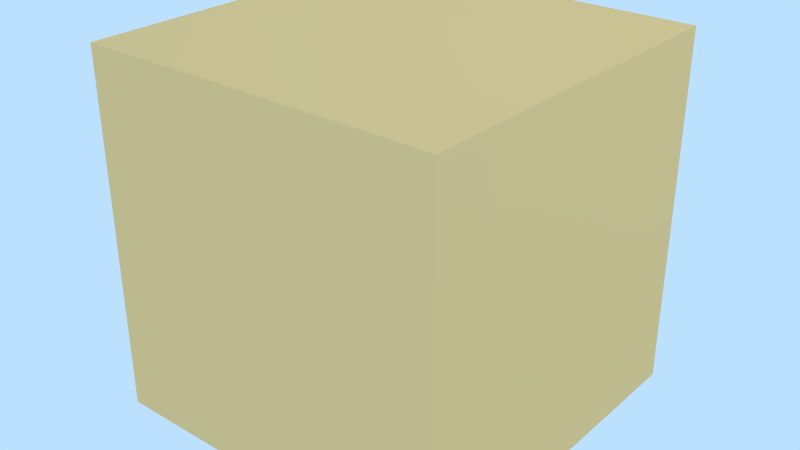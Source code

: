 # Source: main.blend  (saved by Blender 2.70.0; exported with 4.5.12 LTS)
import bpy
from mathutils import Matrix  # noqa: F401  (used for matrix-valued properties, if any)

bpy.ops.wm.read_factory_settings(use_empty=True)
scene = bpy.context.scene
scene.name = 'Scene'

# ---- collections
col_collection_1 = bpy.data.collections.new('Collection 1'); scene.collection.children.link(col_collection_1)

# ---- materials (node trees are filled in below, after node groups)
mat_uber = bpy.data.materials.new('Uber')
mat_uber.alpha_threshold = 0.0
mat_uber.use_transparent_shadow = False
mat_uber.diffuse_color = (1.0, 0.6448, 0.2706, 1.0)
mat_uber.roughness = 0.5
mat_uber.specular_intensity = 0.2
mat_uber.line_color = (0.0, 0.0, 0.0, 1.0)

# ---- material node trees

# ---- world
world_world = bpy.data.worlds.new('World'); scene.world = world_world
world_world.color = (0.5, 0.7499, 1.0)
world_world.use_sun_shadow = False
world_world.sun_shadow_jitter_overblur = 0.0
world_world.cycles.sampling_method = 'MANUAL'
world_world.cycles.sample_map_resolution = 256

# ---- lights
light_hemi = bpy.data.lights.new('Hemi', 'SUN')
light_hemi.color = (0.6308, 0.7615, 1.0)
light_hemi.transmission_factor = 0.0
light_hemi.angle = 0.1993
light_hemi.energy = 0.1
light_hemi.shadow_buffer_clip_start = 0.5
light_hemi.shadow_soft_size = 0.1
light_hemi.shadow_cascade_max_distance = 1000.0
light_hemi.cycles.use_multiple_importance_sampling = False
light_sun = bpy.data.lights.new('Sun', 'POINT')
light_sun.transmission_factor = 0.0
light_sun.energy = 200.0
light_sun.shadow_buffer_clip_start = 0.5
light_sun.shadow_soft_size = 0.1
light_sun.shadow_maximum_resolution = 0.006
light_sun.use_absolute_resolution = True
light_sun.cycles.use_multiple_importance_sampling = False

# ---- meshes
me_cube = bpy.data.meshes.new('Cube')
me_cube.from_pydata([(-1.0, -1.0, -1.0), (-1.0, 1.0, -1.0), (1.0, 1.0, -1.0), (1.0, -1.0, -1.0), (-1.0, -1.0, 1.0), (-1.0, 1.0, 1.0), (1.0, 1.0, 1.0), (1.0, -1.0, 1.0)], [], [(4, 5, 1, 0), (5, 6, 2, 1), (6, 7, 3, 2), (7, 4, 0, 3), (0, 1, 2, 3), (7, 6, 5, 4)])
me_cube.materials.append(mat_uber)
me_cube.use_remesh_preserve_volume = False
me_cube.use_remesh_preserve_attributes = False
me_cube.use_mirror_vertex_groups = False
me_cube.update()

# ---- objects
ob_hemi = bpy.data.objects.new('Hemi', light_hemi)
ob_sun = bpy.data.objects.new('Sun', light_sun)
ob_cube = bpy.data.objects.new('Cube', me_cube)
ob_controller = bpy.data.objects.new('controller', None)

# ---- transforms, parenting, visibility, modifiers, constraints
ob_hemi.location = (0.0, 0.0, 6.0)
ob_hemi.lineart.crease_threshold = 0.0
ob_sun.location = (3.979, 3.684, 8.725)
ob_sun.rotation_euler = (8.613e-08, 0.9155, 0.7504)
ob_sun.lineart.crease_threshold = 0.0
ob_cube.location = (0.0, 0.0, 1.0)
ob_cube.lineart.crease_threshold = 0.0
ob_controller.location = (0.0, 0.0, 1.0)
ob_controller.empty_image_offset = (0.0, 0.0)
ob_controller.display_bounds_type = 'CYLINDER'
ob_controller.show_in_front = True
ob_controller.lineart.crease_threshold = 0.0

# ---- collection membership
col_collection_1.objects.link(ob_hemi)
col_collection_1.objects.link(ob_sun)
col_collection_1.objects.link(ob_cube)
col_collection_1.objects.link(ob_controller)

# ---- scene / render settings (as saved in the file)
scene.frame_start = 1; scene.frame_end = 250; scene.frame_set(1)
scene.render.engine = 'BLENDER_EEVEE_NEXT'
scene.render.image_settings.color_mode = 'RGB'
scene.render.image_settings.compression = 90
scene.render.resolution_percentage = 50
scene.render.fps = 30
scene.render.dither_intensity = 0.0
scene.cycles.use_denoising = False
scene.cycles.samples = 10
scene.cycles.sampling_pattern = 'TABULATED_SOBOL'
scene.cycles.light_sampling_threshold = 0.0
scene.cycles.use_adaptive_sampling = False
scene.cycles.use_light_tree = False
scene.cycles.blur_glossy = 0.0
scene.cycles.volume_bounces = 1
scene.cycles.pixel_filter_type = 'GAUSSIAN'
scene.cycles.sample_clamp_indirect = 0.0
scene.view_settings.view_transform = 'Standard'
bpy.context.view_layer.update()

# ---- added for rendering (the .blend has no active camera): camera
cam_auto = bpy.data.cameras.new('AutoCamera')
cam_auto.lens = 50.0
cam_auto.sensor_width = 36.0
cam_auto.clip_end = 1000.0
ob_auto_camera = bpy.data.objects.new('AutoCamera', cam_auto)
scene.collection.objects.link(ob_auto_camera)
ob_auto_camera.location = (3.20507, -3.84609, 3.56406)
ob_auto_camera.rotation_euler = (1.09748, -7.21219e-08, 0.694738)
scene.camera = ob_auto_camera
bpy.context.view_layer.update()
